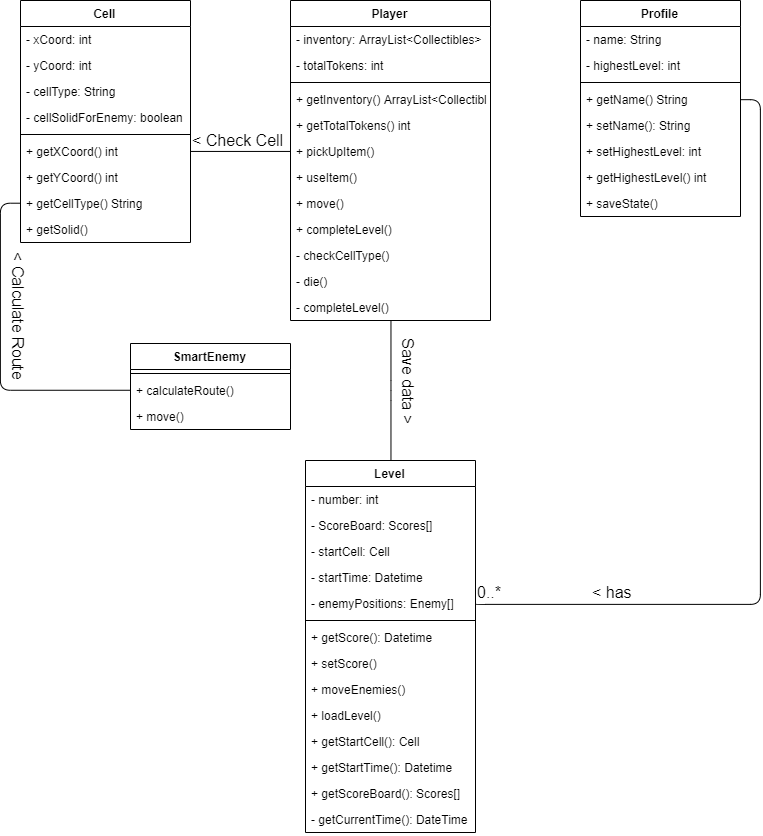

The diagram above was exported from draw.io. Its source (the exported page's mxGraphModel, read from the mxfile embedded in the PNG):
<mxGraphModel dx="1656" dy="822" grid="1" gridSize="10" guides="1" tooltips="1" connect="1" arrows="1" fold="1" page="1" pageScale="1" pageWidth="850" pageHeight="1100" background="#ffffff" math="0" shadow="0">
  <root>
    <mxCell id="0" />
    <mxCell id="1" parent="0" />
    <mxCell id="w8C_O9oAWsBLrnhOLRPn-3" style="edgeStyle=orthogonalEdgeStyle;rounded=1;orthogonalLoop=1;jettySize=auto;html=1;entryX=0.5;entryY=0;entryDx=0;entryDy=0;endArrow=none;endFill=0;" edge="1" parent="1" source="hvpx90DozaLZw4Ohpmhc-18" target="hvpx90DozaLZw4Ohpmhc-53">
      <mxGeometry relative="1" as="geometry" />
    </mxCell>
    <mxCell id="hvpx90DozaLZw4Ohpmhc-18" value="Player" style="swimlane;fontStyle=1;align=center;verticalAlign=top;childLayout=stackLayout;horizontal=1;startSize=26;horizontalStack=0;resizeParent=1;resizeParentMax=0;resizeLast=0;collapsible=1;marginBottom=0;" parent="1" vertex="1">
      <mxGeometry x="340" y="80" width="200" height="320" as="geometry" />
    </mxCell>
    <mxCell id="hvpx90DozaLZw4Ohpmhc-19" value="- inventory: ArrayList&lt;Collectibles&gt;" style="text;strokeColor=none;fillColor=none;align=left;verticalAlign=top;spacingLeft=4;spacingRight=4;overflow=hidden;rotatable=0;points=[[0,0.5],[1,0.5]];portConstraint=eastwest;" parent="hvpx90DozaLZw4Ohpmhc-18" vertex="1">
      <mxGeometry y="26" width="200" height="26" as="geometry" />
    </mxCell>
    <mxCell id="hvpx90DozaLZw4Ohpmhc-41" value="- totalTokens: int" style="text;strokeColor=none;fillColor=none;align=left;verticalAlign=top;spacingLeft=4;spacingRight=4;overflow=hidden;rotatable=0;points=[[0,0.5],[1,0.5]];portConstraint=eastwest;" parent="hvpx90DozaLZw4Ohpmhc-18" vertex="1">
      <mxGeometry y="52" width="200" height="26" as="geometry" />
    </mxCell>
    <mxCell id="hvpx90DozaLZw4Ohpmhc-20" value="" style="line;strokeWidth=1;fillColor=none;align=left;verticalAlign=middle;spacingTop=-1;spacingLeft=3;spacingRight=3;rotatable=0;labelPosition=right;points=[];portConstraint=eastwest;" parent="hvpx90DozaLZw4Ohpmhc-18" vertex="1">
      <mxGeometry y="78" width="200" height="8" as="geometry" />
    </mxCell>
    <mxCell id="hvpx90DozaLZw4Ohpmhc-21" value="+ getInventory() ArrayList&lt;Collectibles&gt;" style="text;strokeColor=none;fillColor=none;align=left;verticalAlign=top;spacingLeft=4;spacingRight=4;overflow=hidden;rotatable=0;points=[[0,0.5],[1,0.5]];portConstraint=eastwest;" parent="hvpx90DozaLZw4Ohpmhc-18" vertex="1">
      <mxGeometry y="86" width="200" height="26" as="geometry" />
    </mxCell>
    <mxCell id="hvpx90DozaLZw4Ohpmhc-42" value="+ getTotalTokens() int" style="text;strokeColor=none;fillColor=none;align=left;verticalAlign=top;spacingLeft=4;spacingRight=4;overflow=hidden;rotatable=0;points=[[0,0.5],[1,0.5]];portConstraint=eastwest;" parent="hvpx90DozaLZw4Ohpmhc-18" vertex="1">
      <mxGeometry y="112" width="200" height="26" as="geometry" />
    </mxCell>
    <mxCell id="hvpx90DozaLZw4Ohpmhc-26" value="+ pickUpItem()" style="text;strokeColor=none;fillColor=none;align=left;verticalAlign=top;spacingLeft=4;spacingRight=4;overflow=hidden;rotatable=0;points=[[0,0.5],[1,0.5]];portConstraint=eastwest;" parent="hvpx90DozaLZw4Ohpmhc-18" vertex="1">
      <mxGeometry y="138" width="200" height="26" as="geometry" />
    </mxCell>
    <mxCell id="hvpx90DozaLZw4Ohpmhc-27" value="+ useItem()&#10;&#10;" style="text;strokeColor=none;fillColor=none;align=left;verticalAlign=top;spacingLeft=4;spacingRight=4;overflow=hidden;rotatable=0;points=[[0,0.5],[1,0.5]];portConstraint=eastwest;" parent="hvpx90DozaLZw4Ohpmhc-18" vertex="1">
      <mxGeometry y="164" width="200" height="26" as="geometry" />
    </mxCell>
    <mxCell id="hvpx90DozaLZw4Ohpmhc-28" value="+ move()" style="text;strokeColor=none;fillColor=none;align=left;verticalAlign=top;spacingLeft=4;spacingRight=4;overflow=hidden;rotatable=0;points=[[0,0.5],[1,0.5]];portConstraint=eastwest;" parent="hvpx90DozaLZw4Ohpmhc-18" vertex="1">
      <mxGeometry y="190" width="200" height="26" as="geometry" />
    </mxCell>
    <mxCell id="hvpx90DozaLZw4Ohpmhc-39" value="+ completeLevel()" style="text;strokeColor=none;fillColor=none;align=left;verticalAlign=top;spacingLeft=4;spacingRight=4;overflow=hidden;rotatable=0;points=[[0,0.5],[1,0.5]];portConstraint=eastwest;" parent="hvpx90DozaLZw4Ohpmhc-18" vertex="1">
      <mxGeometry y="216" width="200" height="26" as="geometry" />
    </mxCell>
    <mxCell id="hvpx90DozaLZw4Ohpmhc-32" value="- checkCellType()" style="text;strokeColor=none;fillColor=none;align=left;verticalAlign=top;spacingLeft=4;spacingRight=4;overflow=hidden;rotatable=0;points=[[0,0.5],[1,0.5]];portConstraint=eastwest;" parent="hvpx90DozaLZw4Ohpmhc-18" vertex="1">
      <mxGeometry y="242" width="200" height="26" as="geometry" />
    </mxCell>
    <mxCell id="hvpx90DozaLZw4Ohpmhc-33" value="- die()" style="text;strokeColor=none;fillColor=none;align=left;verticalAlign=top;spacingLeft=4;spacingRight=4;overflow=hidden;rotatable=0;points=[[0,0.5],[1,0.5]];portConstraint=eastwest;" parent="hvpx90DozaLZw4Ohpmhc-18" vertex="1">
      <mxGeometry y="268" width="200" height="26" as="geometry" />
    </mxCell>
    <mxCell id="w8C_O9oAWsBLrnhOLRPn-5" value="- completeLevel()" style="text;strokeColor=none;fillColor=none;align=left;verticalAlign=top;spacingLeft=4;spacingRight=4;overflow=hidden;rotatable=0;points=[[0,0.5],[1,0.5]];portConstraint=eastwest;" vertex="1" parent="hvpx90DozaLZw4Ohpmhc-18">
      <mxGeometry y="294" width="200" height="26" as="geometry" />
    </mxCell>
    <mxCell id="hvpx90DozaLZw4Ohpmhc-34" value="Profile" style="swimlane;fontStyle=1;align=center;verticalAlign=top;childLayout=stackLayout;horizontal=1;startSize=26;horizontalStack=0;resizeParent=1;resizeParentMax=0;resizeLast=0;collapsible=1;marginBottom=0;" parent="1" vertex="1">
      <mxGeometry x="630" y="80" width="160" height="216" as="geometry" />
    </mxCell>
    <mxCell id="hvpx90DozaLZw4Ohpmhc-35" value="- name: String" style="text;strokeColor=none;fillColor=none;align=left;verticalAlign=top;spacingLeft=4;spacingRight=4;overflow=hidden;rotatable=0;points=[[0,0.5],[1,0.5]];portConstraint=eastwest;" parent="hvpx90DozaLZw4Ohpmhc-34" vertex="1">
      <mxGeometry y="26" width="160" height="26" as="geometry" />
    </mxCell>
    <mxCell id="hvpx90DozaLZw4Ohpmhc-40" value="- highestLevel: int" style="text;strokeColor=none;fillColor=none;align=left;verticalAlign=top;spacingLeft=4;spacingRight=4;overflow=hidden;rotatable=0;points=[[0,0.5],[1,0.5]];portConstraint=eastwest;" parent="hvpx90DozaLZw4Ohpmhc-34" vertex="1">
      <mxGeometry y="52" width="160" height="26" as="geometry" />
    </mxCell>
    <mxCell id="hvpx90DozaLZw4Ohpmhc-36" value="" style="line;strokeWidth=1;fillColor=none;align=left;verticalAlign=middle;spacingTop=-1;spacingLeft=3;spacingRight=3;rotatable=0;labelPosition=right;points=[];portConstraint=eastwest;" parent="hvpx90DozaLZw4Ohpmhc-34" vertex="1">
      <mxGeometry y="78" width="160" height="8" as="geometry" />
    </mxCell>
    <mxCell id="hvpx90DozaLZw4Ohpmhc-37" value="+ getName() String" style="text;strokeColor=none;fillColor=none;align=left;verticalAlign=top;spacingLeft=4;spacingRight=4;overflow=hidden;rotatable=0;points=[[0,0.5],[1,0.5]];portConstraint=eastwest;" parent="hvpx90DozaLZw4Ohpmhc-34" vertex="1">
      <mxGeometry y="86" width="160" height="26" as="geometry" />
    </mxCell>
    <mxCell id="hvpx90DozaLZw4Ohpmhc-72" value="+ setName(): String" style="text;strokeColor=none;fillColor=none;align=left;verticalAlign=top;spacingLeft=4;spacingRight=4;overflow=hidden;rotatable=0;points=[[0,0.5],[1,0.5]];portConstraint=eastwest;" parent="hvpx90DozaLZw4Ohpmhc-34" vertex="1">
      <mxGeometry y="112" width="160" height="26" as="geometry" />
    </mxCell>
    <mxCell id="hvpx90DozaLZw4Ohpmhc-73" value="+ setHighestLevel: int" style="text;strokeColor=none;fillColor=none;align=left;verticalAlign=top;spacingLeft=4;spacingRight=4;overflow=hidden;rotatable=0;points=[[0,0.5],[1,0.5]];portConstraint=eastwest;" parent="hvpx90DozaLZw4Ohpmhc-34" vertex="1">
      <mxGeometry y="138" width="160" height="26" as="geometry" />
    </mxCell>
    <mxCell id="hvpx90DozaLZw4Ohpmhc-38" value="+ getHighestLevel() int" style="text;strokeColor=none;fillColor=none;align=left;verticalAlign=top;spacingLeft=4;spacingRight=4;overflow=hidden;rotatable=0;points=[[0,0.5],[1,0.5]];portConstraint=eastwest;" parent="hvpx90DozaLZw4Ohpmhc-34" vertex="1">
      <mxGeometry y="164" width="160" height="26" as="geometry" />
    </mxCell>
    <mxCell id="hvpx90DozaLZw4Ohpmhc-86" value="+ saveState()" style="text;strokeColor=none;fillColor=none;align=left;verticalAlign=top;spacingLeft=4;spacingRight=4;overflow=hidden;rotatable=0;points=[[0,0.5],[1,0.5]];portConstraint=eastwest;" parent="hvpx90DozaLZw4Ohpmhc-34" vertex="1">
      <mxGeometry y="190" width="160" height="26" as="geometry" />
    </mxCell>
    <mxCell id="hvpx90DozaLZw4Ohpmhc-43" value="Cell" style="swimlane;fontStyle=1;align=center;verticalAlign=top;childLayout=stackLayout;horizontal=1;startSize=26;horizontalStack=0;resizeParent=1;resizeParentMax=0;resizeLast=0;collapsible=1;marginBottom=0;" parent="1" vertex="1">
      <mxGeometry x="70" y="80" width="170" height="242" as="geometry" />
    </mxCell>
    <mxCell id="hvpx90DozaLZw4Ohpmhc-44" value="- xCoord: int" style="text;strokeColor=none;fillColor=none;align=left;verticalAlign=top;spacingLeft=4;spacingRight=4;overflow=hidden;rotatable=0;points=[[0,0.5],[1,0.5]];portConstraint=eastwest;" parent="hvpx90DozaLZw4Ohpmhc-43" vertex="1">
      <mxGeometry y="26" width="170" height="26" as="geometry" />
    </mxCell>
    <mxCell id="hvpx90DozaLZw4Ohpmhc-47" value="- yCoord: int" style="text;strokeColor=none;fillColor=none;align=left;verticalAlign=top;spacingLeft=4;spacingRight=4;overflow=hidden;rotatable=0;points=[[0,0.5],[1,0.5]];portConstraint=eastwest;" parent="hvpx90DozaLZw4Ohpmhc-43" vertex="1">
      <mxGeometry y="52" width="170" height="26" as="geometry" />
    </mxCell>
    <mxCell id="hvpx90DozaLZw4Ohpmhc-48" value="- cellType: String" style="text;strokeColor=none;fillColor=none;align=left;verticalAlign=top;spacingLeft=4;spacingRight=4;overflow=hidden;rotatable=0;points=[[0,0.5],[1,0.5]];portConstraint=eastwest;" parent="hvpx90DozaLZw4Ohpmhc-43" vertex="1">
      <mxGeometry y="78" width="170" height="26" as="geometry" />
    </mxCell>
    <mxCell id="hvpx90DozaLZw4Ohpmhc-49" value="- cellSolidForEnemy: boolean" style="text;strokeColor=none;fillColor=none;align=left;verticalAlign=top;spacingLeft=4;spacingRight=4;overflow=hidden;rotatable=0;points=[[0,0.5],[1,0.5]];portConstraint=eastwest;" parent="hvpx90DozaLZw4Ohpmhc-43" vertex="1">
      <mxGeometry y="104" width="170" height="26" as="geometry" />
    </mxCell>
    <mxCell id="hvpx90DozaLZw4Ohpmhc-45" value="" style="line;strokeWidth=1;fillColor=none;align=left;verticalAlign=middle;spacingTop=-1;spacingLeft=3;spacingRight=3;rotatable=0;labelPosition=right;points=[];portConstraint=eastwest;" parent="hvpx90DozaLZw4Ohpmhc-43" vertex="1">
      <mxGeometry y="130" width="170" height="8" as="geometry" />
    </mxCell>
    <mxCell id="hvpx90DozaLZw4Ohpmhc-46" value="+ getXCoord() int" style="text;strokeColor=none;fillColor=none;align=left;verticalAlign=top;spacingLeft=4;spacingRight=4;overflow=hidden;rotatable=0;points=[[0,0.5],[1,0.5]];portConstraint=eastwest;" parent="hvpx90DozaLZw4Ohpmhc-43" vertex="1">
      <mxGeometry y="138" width="170" height="26" as="geometry" />
    </mxCell>
    <mxCell id="hvpx90DozaLZw4Ohpmhc-50" value="+ getYCoord() int&#10;" style="text;strokeColor=none;fillColor=none;align=left;verticalAlign=top;spacingLeft=4;spacingRight=4;overflow=hidden;rotatable=0;points=[[0,0.5],[1,0.5]];portConstraint=eastwest;" parent="hvpx90DozaLZw4Ohpmhc-43" vertex="1">
      <mxGeometry y="164" width="170" height="26" as="geometry" />
    </mxCell>
    <mxCell id="hvpx90DozaLZw4Ohpmhc-51" value="+ getCellType() String" style="text;strokeColor=none;fillColor=none;align=left;verticalAlign=top;spacingLeft=4;spacingRight=4;overflow=hidden;rotatable=0;points=[[0,0.5],[1,0.5]];portConstraint=eastwest;" parent="hvpx90DozaLZw4Ohpmhc-43" vertex="1">
      <mxGeometry y="190" width="170" height="26" as="geometry" />
    </mxCell>
    <mxCell id="hvpx90DozaLZw4Ohpmhc-52" value="+ getSolid()" style="text;strokeColor=none;fillColor=none;align=left;verticalAlign=top;spacingLeft=4;spacingRight=4;overflow=hidden;rotatable=0;points=[[0,0.5],[1,0.5]];portConstraint=eastwest;" parent="hvpx90DozaLZw4Ohpmhc-43" vertex="1">
      <mxGeometry y="216" width="170" height="26" as="geometry" />
    </mxCell>
    <mxCell id="hvpx90DozaLZw4Ohpmhc-53" value="Level" style="swimlane;fontStyle=1;align=center;verticalAlign=top;childLayout=stackLayout;horizontal=1;startSize=26;horizontalStack=0;resizeParent=1;resizeParentMax=0;resizeLast=0;collapsible=1;marginBottom=0;" parent="1" vertex="1">
      <mxGeometry x="355" y="540" width="170" height="372" as="geometry" />
    </mxCell>
    <mxCell id="hvpx90DozaLZw4Ohpmhc-54" value="- number: int" style="text;strokeColor=none;fillColor=none;align=left;verticalAlign=top;spacingLeft=4;spacingRight=4;overflow=hidden;rotatable=0;points=[[0,0.5],[1,0.5]];portConstraint=eastwest;" parent="hvpx90DozaLZw4Ohpmhc-53" vertex="1">
      <mxGeometry y="26" width="170" height="26" as="geometry" />
    </mxCell>
    <mxCell id="hvpx90DozaLZw4Ohpmhc-65" value="- ScoreBoard: Scores[]" style="text;strokeColor=none;fillColor=none;align=left;verticalAlign=top;spacingLeft=4;spacingRight=4;overflow=hidden;rotatable=0;points=[[0,0.5],[1,0.5]];portConstraint=eastwest;" parent="hvpx90DozaLZw4Ohpmhc-53" vertex="1">
      <mxGeometry y="52" width="170" height="26" as="geometry" />
    </mxCell>
    <mxCell id="hvpx90DozaLZw4Ohpmhc-66" value="- startCell: Cell" style="text;strokeColor=none;fillColor=none;align=left;verticalAlign=top;spacingLeft=4;spacingRight=4;overflow=hidden;rotatable=0;points=[[0,0.5],[1,0.5]];portConstraint=eastwest;" parent="hvpx90DozaLZw4Ohpmhc-53" vertex="1">
      <mxGeometry y="78" width="170" height="26" as="geometry" />
    </mxCell>
    <mxCell id="hvpx90DozaLZw4Ohpmhc-68" value="- startTime: Datetime" style="text;strokeColor=none;fillColor=none;align=left;verticalAlign=top;spacingLeft=4;spacingRight=4;overflow=hidden;rotatable=0;points=[[0,0.5],[1,0.5]];portConstraint=eastwest;" parent="hvpx90DozaLZw4Ohpmhc-53" vertex="1">
      <mxGeometry y="104" width="170" height="26" as="geometry" />
    </mxCell>
    <mxCell id="hvpx90DozaLZw4Ohpmhc-69" value="- enemyPositions: Enemy[]" style="text;strokeColor=none;fillColor=none;align=left;verticalAlign=top;spacingLeft=4;spacingRight=4;overflow=hidden;rotatable=0;points=[[0,0.5],[1,0.5]];portConstraint=eastwest;" parent="hvpx90DozaLZw4Ohpmhc-53" vertex="1">
      <mxGeometry y="130" width="170" height="26" as="geometry" />
    </mxCell>
    <mxCell id="hvpx90DozaLZw4Ohpmhc-55" value="" style="line;strokeWidth=1;fillColor=none;align=left;verticalAlign=middle;spacingTop=-1;spacingLeft=3;spacingRight=3;rotatable=0;labelPosition=right;points=[];portConstraint=eastwest;" parent="hvpx90DozaLZw4Ohpmhc-53" vertex="1">
      <mxGeometry y="156" width="170" height="8" as="geometry" />
    </mxCell>
    <mxCell id="hvpx90DozaLZw4Ohpmhc-67" value="+ getScore(): Datetime" style="text;strokeColor=none;fillColor=none;align=left;verticalAlign=top;spacingLeft=4;spacingRight=4;overflow=hidden;rotatable=0;points=[[0,0.5],[1,0.5]];portConstraint=eastwest;" parent="hvpx90DozaLZw4Ohpmhc-53" vertex="1">
      <mxGeometry y="164" width="170" height="26" as="geometry" />
    </mxCell>
    <mxCell id="hvpx90DozaLZw4Ohpmhc-74" value="+ setScore() " style="text;strokeColor=none;fillColor=none;align=left;verticalAlign=top;spacingLeft=4;spacingRight=4;overflow=hidden;rotatable=0;points=[[0,0.5],[1,0.5]];portConstraint=eastwest;" parent="hvpx90DozaLZw4Ohpmhc-53" vertex="1">
      <mxGeometry y="190" width="170" height="26" as="geometry" />
    </mxCell>
    <mxCell id="hvpx90DozaLZw4Ohpmhc-75" value="+ moveEnemies()" style="text;strokeColor=none;fillColor=none;align=left;verticalAlign=top;spacingLeft=4;spacingRight=4;overflow=hidden;rotatable=0;points=[[0,0.5],[1,0.5]];portConstraint=eastwest;" parent="hvpx90DozaLZw4Ohpmhc-53" vertex="1">
      <mxGeometry y="216" width="170" height="26" as="geometry" />
    </mxCell>
    <mxCell id="hvpx90DozaLZw4Ohpmhc-79" value="+ loadLevel()" style="text;strokeColor=none;fillColor=none;align=left;verticalAlign=top;spacingLeft=4;spacingRight=4;overflow=hidden;rotatable=0;points=[[0,0.5],[1,0.5]];portConstraint=eastwest;" parent="hvpx90DozaLZw4Ohpmhc-53" vertex="1">
      <mxGeometry y="242" width="170" height="26" as="geometry" />
    </mxCell>
    <mxCell id="hvpx90DozaLZw4Ohpmhc-77" value="+ getStartCell(): Cell" style="text;strokeColor=none;fillColor=none;align=left;verticalAlign=top;spacingLeft=4;spacingRight=4;overflow=hidden;rotatable=0;points=[[0,0.5],[1,0.5]];portConstraint=eastwest;" parent="hvpx90DozaLZw4Ohpmhc-53" vertex="1">
      <mxGeometry y="268" width="170" height="26" as="geometry" />
    </mxCell>
    <mxCell id="hvpx90DozaLZw4Ohpmhc-78" value="+ getStartTime(): Datetime" style="text;strokeColor=none;fillColor=none;align=left;verticalAlign=top;spacingLeft=4;spacingRight=4;overflow=hidden;rotatable=0;points=[[0,0.5],[1,0.5]];portConstraint=eastwest;" parent="hvpx90DozaLZw4Ohpmhc-53" vertex="1">
      <mxGeometry y="294" width="170" height="26" as="geometry" />
    </mxCell>
    <mxCell id="hvpx90DozaLZw4Ohpmhc-76" value="+ getScoreBoard(): Scores[]" style="text;strokeColor=none;fillColor=none;align=left;verticalAlign=top;spacingLeft=4;spacingRight=4;overflow=hidden;rotatable=0;points=[[0,0.5],[1,0.5]];portConstraint=eastwest;" parent="hvpx90DozaLZw4Ohpmhc-53" vertex="1">
      <mxGeometry y="320" width="170" height="26" as="geometry" />
    </mxCell>
    <mxCell id="hvpx90DozaLZw4Ohpmhc-71" value="- getCurrentTime(): DateTime" style="text;strokeColor=none;fillColor=none;align=left;verticalAlign=top;spacingLeft=4;spacingRight=4;overflow=hidden;rotatable=0;points=[[0,0.5],[1,0.5]];portConstraint=eastwest;" parent="hvpx90DozaLZw4Ohpmhc-53" vertex="1">
      <mxGeometry y="346" width="170" height="26" as="geometry" />
    </mxCell>
    <mxCell id="hvpx90DozaLZw4Ohpmhc-57" value="SmartEnemy" style="swimlane;fontStyle=1;align=center;verticalAlign=top;childLayout=stackLayout;horizontal=1;startSize=26;horizontalStack=0;resizeParent=1;resizeParentMax=0;resizeLast=0;collapsible=1;marginBottom=0;" parent="1" vertex="1">
      <mxGeometry x="180" y="423" width="160" height="86" as="geometry" />
    </mxCell>
    <mxCell id="hvpx90DozaLZw4Ohpmhc-59" value="" style="line;strokeWidth=1;fillColor=none;align=left;verticalAlign=middle;spacingTop=-1;spacingLeft=3;spacingRight=3;rotatable=0;labelPosition=right;points=[];portConstraint=eastwest;" parent="hvpx90DozaLZw4Ohpmhc-57" vertex="1">
      <mxGeometry y="26" width="160" height="8" as="geometry" />
    </mxCell>
    <mxCell id="hvpx90DozaLZw4Ohpmhc-60" value="+ calculateRoute()" style="text;strokeColor=none;fillColor=none;align=left;verticalAlign=top;spacingLeft=4;spacingRight=4;overflow=hidden;rotatable=0;points=[[0,0.5],[1,0.5]];portConstraint=eastwest;" parent="hvpx90DozaLZw4Ohpmhc-57" vertex="1">
      <mxGeometry y="34" width="160" height="26" as="geometry" />
    </mxCell>
    <mxCell id="hvpx90DozaLZw4Ohpmhc-64" value="+ move()" style="text;strokeColor=none;fillColor=none;align=left;verticalAlign=top;spacingLeft=4;spacingRight=4;overflow=hidden;rotatable=0;points=[[0,0.5],[1,0.5]];portConstraint=eastwest;" parent="hvpx90DozaLZw4Ohpmhc-57" vertex="1">
      <mxGeometry y="60" width="160" height="26" as="geometry" />
    </mxCell>
    <mxCell id="4-8IEkHlgASyytDSV2_f-1" style="edgeStyle=orthogonalEdgeStyle;rounded=1;orthogonalLoop=1;jettySize=auto;html=1;exitX=0;exitY=0.5;exitDx=0;exitDy=0;entryX=0;entryY=0.5;entryDx=0;entryDy=0;endArrow=none;endFill=0;" parent="1" source="hvpx90DozaLZw4Ohpmhc-60" target="hvpx90DozaLZw4Ohpmhc-51" edge="1">
      <mxGeometry relative="1" as="geometry" />
    </mxCell>
    <mxCell id="4-8IEkHlgASyytDSV2_f-6" style="edgeStyle=orthogonalEdgeStyle;rounded=1;orthogonalLoop=1;jettySize=auto;html=1;exitX=0;exitY=0.5;exitDx=0;exitDy=0;entryX=1;entryY=0.5;entryDx=0;entryDy=0;endArrow=none;endFill=0;endSize=14;" parent="1" source="hvpx90DozaLZw4Ohpmhc-26" target="hvpx90DozaLZw4Ohpmhc-46" edge="1">
      <mxGeometry relative="1" as="geometry" />
    </mxCell>
    <mxCell id="4-8IEkHlgASyytDSV2_f-7" value="&lt;font style=&quot;font-size: 16px&quot;&gt;&amp;lt; Check Cell&lt;/font&gt;" style="text;html=1;resizable=0;points=[];autosize=1;align=left;verticalAlign=top;spacingTop=-4;" parent="1" vertex="1">
      <mxGeometry x="240" y="208" width="110" height="20" as="geometry" />
    </mxCell>
    <mxCell id="4-8IEkHlgASyytDSV2_f-10" style="edgeStyle=orthogonalEdgeStyle;rounded=1;orthogonalLoop=1;jettySize=auto;html=1;exitX=1;exitY=0.5;exitDx=0;exitDy=0;endArrow=none;endFill=0;endSize=14;entryX=1;entryY=0.5;entryDx=0;entryDy=0;" parent="1" source="hvpx90DozaLZw4Ohpmhc-69" target="hvpx90DozaLZw4Ohpmhc-37" edge="1">
      <mxGeometry relative="1" as="geometry">
        <mxPoint x="580" y="350" as="targetPoint" />
        <Array as="points">
          <mxPoint x="810" y="684" />
          <mxPoint x="810" y="179" />
        </Array>
      </mxGeometry>
    </mxCell>
    <mxCell id="4-8IEkHlgASyytDSV2_f-11" value="&lt;font style=&quot;font-size: 16px&quot;&gt;&amp;lt; Calculate Route&lt;/font&gt;" style="text;html=1;resizable=0;points=[];autosize=1;align=left;verticalAlign=top;spacingTop=-4;rotation=90;" parent="1" vertex="1">
      <mxGeometry x="-0.5" y="390" width="140" height="20" as="geometry" />
    </mxCell>
    <mxCell id="rNBitVTbTNLgbRWLuPhF-1" value="&lt;font style=&quot;font-size: 16px&quot;&gt;&amp;lt; has&lt;/font&gt;" style="text;html=1;resizable=0;points=[];autosize=1;align=left;verticalAlign=top;spacingTop=-4;" parent="1" vertex="1">
      <mxGeometry x="640" y="660" width="60" height="20" as="geometry" />
    </mxCell>
    <mxCell id="rNBitVTbTNLgbRWLuPhF-2" value="&lt;font style=&quot;font-size: 16px&quot;&gt;0..*&lt;/font&gt;" style="text;html=1;resizable=0;points=[];autosize=1;align=left;verticalAlign=top;spacingTop=-4;" parent="1" vertex="1">
      <mxGeometry x="525" y="660" width="40" height="20" as="geometry" />
    </mxCell>
    <mxCell id="w8C_O9oAWsBLrnhOLRPn-4" value="&lt;span style=&quot;font-size: 16px&quot;&gt;Save data &amp;gt;&lt;/span&gt;" style="text;html=1;resizable=0;points=[];autosize=1;align=left;verticalAlign=top;spacingTop=-4;rotation=90;" vertex="1" parent="1">
      <mxGeometry x="410" y="456" width="100" height="20" as="geometry" />
    </mxCell>
  </root>
</mxGraphModel>